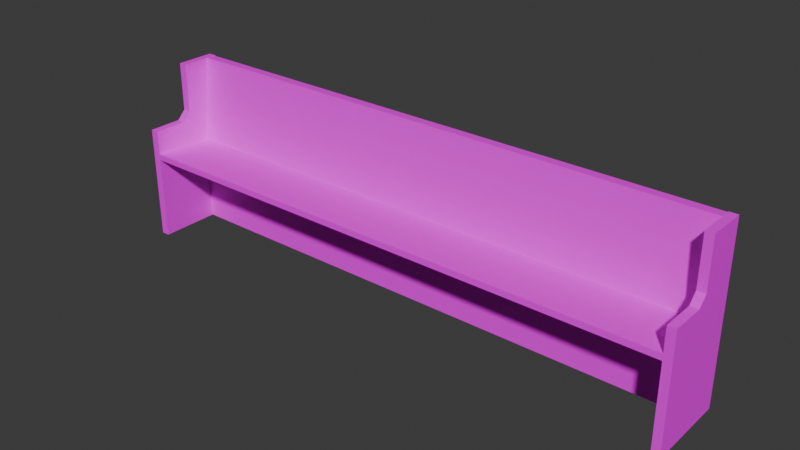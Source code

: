# Source: BenchPrayer01.blend  (saved by Blender 4.2.66; exported with 4.5.12 LTS)
import bpy
from mathutils import Matrix  # noqa: F401  (used for matrix-valued properties, if any)

bpy.ops.wm.read_factory_settings(use_empty=True)
scene = bpy.context.scene
scene.name = 'Scene'

# ---- collections
col_collection = bpy.data.collections.new('Collection'); scene.collection.children.link(col_collection)

# ---- images (referenced by path relative to the original .blend; pixels are not part of the script)
import os
ASSET_DIR = os.environ.get("B2B_ASSET_DIR", "")  # directory of the original .blend (textures are referenced by path, not embedded)
HERE = os.path.dirname(os.path.abspath(__file__))  # packed textures are extracted next to this script under _unpacked/

def load_image(name, relpath, width, height, colorspace="sRGB"):
    """Load a texture the original file referenced (path relative to the .blend, or extracted next to this script)."""
    p = next((c for c in (os.path.join(HERE, relpath), os.path.join(ASSET_DIR, relpath)) if relpath and os.path.exists(c)), "")
    if p:
        img = bpy.data.images.load(p, check_existing=True)
        img.name = name
    else:  # same state as the original file: an image datablock whose file is absent (Cycles renders it pink)
        img = bpy.data.images.new(name, width, height)
        img.source = "FILE"
        img.filepath = "//" + (relpath or name)
    img.colorspace_settings.name = colorspace
    return img
img_benchprayer01_a_png = load_image('BenchPrayer01_a.png', 'BenchPrayer01_a.jpg', 1024, 1024, 'sRGB')

# ---- materials (node trees are filled in below, after node groups)
mat_primary = bpy.data.materials.new('Primary')
mat_primary.alpha_threshold = 0.0
mat_primary.use_transparent_shadow = False
mat_primary.roughness = 0.5
mat_primary.line_color = (0.0, 0.0, 0.0, 1.0)

# ---- material node trees
mat_primary.use_nodes = True; mat_primary.node_tree.nodes.clear()
_N = mat_primary.node_tree.nodes; _L = mat_primary.node_tree.links
n0 = _N.new('ShaderNodeOutputMaterial'); n0.name = 'Material Output'; n0.location = (300, 300)
n1 = _N.new('ShaderNodeBsdfPrincipled'); n1.name = 'Principled BSDF'; n1.location = (10, 300)
n1.inputs[3].default_value = 1.45
n1.inputs[13].default_value = 0.05
n2 = _N.new('ShaderNodeTexImage'); n2.name = 'Image Texture'; n2.location = (-280, 280)
n2.image = img_benchprayer01_a_png
n2.interpolation = 'Closest'
_L.new(n1.outputs[0], n0.inputs[0])
_L.new(n2.outputs[0], n1.inputs[0])
n0.is_active_output = True

# ---- world
world_world = bpy.data.worlds.new('World'); scene.world = world_world
world_world.use_nodes = True; world_world.node_tree.nodes.clear()
_N = world_world.node_tree.nodes; _L = world_world.node_tree.links
n0 = _N.new('ShaderNodeOutputWorld'); n0.name = 'World Output'; n0.location = (300, 300)
n1 = _N.new('ShaderNodeBackground'); n1.name = 'Background'; n1.location = (10, 300)
n1.inputs[0].default_value = (0.05088, 0.05088, 0.05088, 1.0)
_L.new(n1.outputs[0], n0.inputs[0])
n0.is_active_output = True
world_world.color = (0.05088, 0.05088, 0.05088)
world_world.use_sun_shadow = False
world_world.sun_shadow_jitter_overblur = 0.0

# ---- meshes
me_cube_001 = bpy.data.meshes.new('Cube.001')
me_cube_001.from_pydata([(5.172, -0.75, 0.0), (5.247, -0.75, 0.0), (5.247, -0.4387, 1.051), (5.247, -5.588e-09, 0.0), (5.247, -5.588e-09, 1.051), (5.247, -0.75, 1.051), (5.247, -0.3587, 1.132), (5.247, -5.588e-09, 1.132), (5.172, -5.588e-09, 1.582), (5.247, -0.3587, 1.582), (5.247, -5.588e-09, 1.582), (5.172, -0.75, 0.8288), (5.172, -0.0911, 0.7985), (5.172, -0.75, 0.7728), (0.072, -0.1911, 0.0), (5.172, -0.1911, 0.7303), (5.172, -0.1911, 0.0), (5.172, -0.0911, 0.0), (5.172, -0.1911, 0.7303), (5.172, -0.1864, 0.8048), (0.072, -0.1864, 0.8048), (0.072, -0.1911, 0.7303), (5.172, -5.588e-09, 1.576), (5.172, -0.09528, 1.583), (0.072, -0.09528, 1.583), (3.784, -0.75, 0.7728), (3.747, -0.1911, 0.7303), (3.034, -0.75, 0.7728), (3.034, -0.1911, 0.5741), (3.034, -0.1911, 0.7303), (2.997, -0.75, 0.7728), (2.997, -0.1911, 0.5741), (2.997, -0.1911, 0.7303), (3.784, -0.1911, 0.7303), (3.747, -0.75, 0.7728), (3.747, -0.1911, 0.5741), (3.784, -0.1911, 0.5741), (4.534, -0.75, 0.7728), (4.497, -0.1911, 0.7303), (4.497, -0.1911, 0.5741), (4.497, -0.75, 0.7728), (4.534, -0.1911, 0.5741), (4.534, -0.1911, 0.7303), (5.172, -0.4387, 1.051), (5.172, -5.588e-09, 0.0), (5.172, -5.588e-09, 1.051), (5.172, -0.75, 1.051), (5.172, -0.3587, 1.132), (5.172, -5.588e-09, 1.132), (5.172, -0.3587, 1.582), (0.072, -0.75, 0.0), (-0.003, -0.75, 0.0), (-0.003, -0.4387, 1.051), (-0.003, -5.588e-09, 0.0), (-0.003, -5.588e-09, 1.051), (-0.003, -0.75, 1.051), (-0.003, -0.3587, 1.132), (-0.003, -5.588e-09, 1.132), (0.072, -5.588e-09, 1.582), (-0.003, -0.3587, 1.582), (-0.003, -5.588e-09, 1.582), (0.072, -0.75, 0.8288), (0.072, -0.0911, 0.7985), (0.072, -0.75, 0.7728), (0.072, -0.0911, 0.0), (0.07164, -0.1911, 0.7303), (0.072, -5.588e-09, 1.576), (1.46, -0.75, 0.7728), (1.497, -0.1911, 0.7303), (2.21, -0.75, 0.7728), (2.21, -0.1911, 0.5741), (2.21, -0.1911, 0.7303), (2.247, -0.75, 0.7728), (2.247, -0.1911, 0.5741), (2.247, -0.1911, 0.7303), (1.46, -0.1911, 0.7303), (1.497, -0.75, 0.7728), (1.497, -0.1911, 0.5741), (1.46, -0.1911, 0.5741), (0.7096, -0.75, 0.7728), (0.7471, -0.1911, 0.7303), (0.7471, -0.1911, 0.5741), (0.7471, -0.75, 0.7728), (0.7096, -0.1911, 0.5741), (0.7096, -0.1911, 0.7303), (0.072, -0.4387, 1.051), (0.072, -5.588e-09, 0.0), (0.072, -5.588e-09, 1.051), (0.072, -0.75, 1.051), (0.072, -0.3587, 1.132), (0.072, -5.588e-09, 1.132), (0.072, -0.3587, 1.582)], [(15, 13)], [(46, 43, 45), (4, 2, 5), (5, 2, 43, 46), (44, 3, 1, 0), (4, 45, 48, 7), (1, 5, 46, 0), (3, 4, 5, 1), (44, 45, 4, 3), (47, 49, 8, 48), (43, 47, 48, 45), (2, 4, 7, 6), (44, 0, 46, 45), (43, 2, 6, 47), (10, 8, 49, 9), (47, 6, 9, 49), (7, 48, 8, 10), (6, 7, 10, 9), (18, 19, 11, 13), (21, 18, 13, 63), (14, 64, 17, 16), (14, 16, 15, 21), (17, 64, 62, 12), (12, 19, 18), (12, 62, 66, 22), (19, 20, 61, 11), (13, 11, 61, 63), (22, 66, 24, 23), (19, 12, 22, 23), (20, 19, 23, 24), (35, 36, 25, 34), (36, 33, 25), (30, 32, 31), (28, 29, 27), (31, 28, 27, 30), (34, 26, 35), (39, 41, 37, 40), (41, 42, 37), (40, 38, 39), (88, 87, 85), (54, 55, 52), (55, 88, 85, 52), (86, 50, 51, 53), (54, 57, 90, 87), (51, 50, 88, 55), (53, 51, 55, 54), (86, 53, 54, 87), (89, 90, 58, 91), (85, 87, 90, 89), (52, 56, 57, 54), (86, 87, 88, 50), (85, 89, 56, 52), (60, 59, 91, 58), (89, 91, 59, 56), (57, 60, 58, 90), (56, 59, 60, 57), (65, 63, 61, 20), (21, 63, 65), (62, 65, 20), (20, 24, 66, 62), (77, 76, 67, 78), (78, 67, 75), (72, 73, 74), (70, 69, 71), (73, 72, 69, 70), (76, 77, 68), (81, 82, 79, 83), (83, 79, 84), (82, 81, 80)])
_uv = me_cube_001.uv_layers.new(name='UVMap')
_uv.uv.foreach_set('vector', [0.5502, 0.0, 0.625, 0.0, 0.5502, 0.25, 0.625, 0.5, 0.625, 0.75, 0.5502, 0.75, 0.3477, 0.4844, 0.404, 0.4844, 0.404, 0.5156, 0.3477, 0.5156, 0.1523, 0.6641, 0.1523, 0.6484, 0.2152, 0.6484, 0.2152, 0.6641, 0.4371, 0.5234, 0.4371, 0.4766, 0.4603, 0.4766, 0.4603, 0.5234, 0.1523, 0.4844, 0.3477, 0.4844, 0.3477, 0.5156, 0.1523, 0.5156, 0.0, 0.0, 0.0, 0.6562, 0.1523, 0.6562, 0.1523, 0.0, 0.1556, 0.4766, 0.4371, 0.4766, 0.4371, 0.5234, 0.1556, 0.5234, 0.07285, 0.6875, 0.07285, 1.0, 0.0, 1.0, 0.0, 0.6875, 0.0894, 0.6562, 0.07285, 0.6875, 0.0, 0.6875, 0.0, 0.6562, 0.0894, 0.6562, 0.0, 0.6562, 0.0, 0.6875, 0.07285, 0.6875, 0.0, 0.0, 0.1523, 0.0, 0.1523, 0.6562, 0.0, 0.6562, 0.404, 0.5156, 0.404, 0.4844, 0.4272, 0.4844, 0.4272, 0.5156, 0.5762, 0.4844, 0.5762, 0.5156, 0.5099, 0.5156, 0.5099, 0.4844, 0.4272, 0.5156, 0.4272, 0.4844, 0.5099, 0.4844, 0.5099, 0.5156, 0.4603, 0.5234, 0.4603, 0.4766, 0.5795, 0.4766, 0.5795, 0.5234, 0.07285, 0.6875, 0.0, 0.6875, 0.0, 1.0, 0.07285, 1.0, 0.375, 0.532, 0.625, 0.532, 0.625, 0.75, 0.375, 0.75, 0.1523, 0.4844, 1.0, 0.4844, 1.0, 0.8125, 0.1523, 0.8125, 0.5762, 0.6797, 0.5762, 0.7188, 0.1523, 0.7188, 0.1523, 0.6797, 1.0, 0.6484, 0.1523, 0.65, 0.1523, 1.0, 1.0, 1.0, 1.0, 0.5156, 0.1523, 0.5156, 0.1523, 0.8672, 1.0, 0.8672, 0.625, 0.5, 0.625, 0.532, 0.375, 0.532, 0.1523, 0.8672, 0.9735, 0.8672, 0.9735, 0.5156, 0.1523, 0.5156, 0.1523, 0.5312, 1.0, 0.5312, 1.0, 0.8594, 0.1523, 0.8594, 0.1523, 0.6797, 0.1523, 0.6562, 0.5762, 0.6562, 0.5762, 0.6797, 0.1523, 0.6641, 0.5762, 0.6641, 0.5762, 0.6953, 0.1523, 0.6953, 0.625, 0.532, 0.625, 0.5, 0.625, 0.5, 0.625, 0.532, 0.1523, 1.0, 0.9735, 1.0, 0.9735, 0.6484, 0.1523, 0.65, 0.1523, 0.375, 0.1523, 0.3594, 0.2583, 0.3594, 0.2583, 0.375, 0.1623, 0.75, 0.1788, 0.6797, 0.2682, 0.75, 0.1623, 0.5234, 0.255, 0.4453, 0.2682, 0.5234, 0.1623, 0.6797, 0.1788, 0.6016, 0.2682, 0.6797, 0.1523, 0.3359, 0.1523, 0.3203, 0.2583, 0.3203, 0.2583, 0.3359, 0.1623, 0.4453, 0.255, 0.3672, 0.2682, 0.4453, 0.1523, 0.3594, 0.1523, 0.3359, 0.2583, 0.3359, 0.2583, 0.3594, 0.1623, 0.6016, 0.1788, 0.5234, 0.2682, 0.6016, 0.1623, 0.3672, 0.255, 0.2969, 0.2682, 0.3672, 0.5502, 0.0, 0.5502, 0.25, 0.625, 0.0, 0.625, 0.5, 0.5502, 0.75, 0.625, 0.75, 0.3444, 0.5156, 0.3444, 0.4844, 0.4007, 0.4844, 0.4007, 0.5156, 0.1523, 0.6328, 0.2152, 0.6328, 0.2152, 0.6484, 0.1523, 0.6484, 0.4338, 0.6406, 0.457, 0.6406, 0.457, 0.6875, 0.4338, 0.6875, 0.149, 0.5156, 0.149, 0.4844, 0.3444, 0.4844, 0.3444, 0.5156, 0.0, 0.0, 0.1523, 0.0, 0.1523, 0.6562, 0.0, 0.6562, 0.1523, 0.6875, 0.1523, 0.6406, 0.4338, 0.6406, 0.4338, 0.6875, 0.07285, 0.6875, 0.0, 0.6875, 0.0, 1.0, 0.07285, 1.0, 0.0894, 0.6562, 0.0, 0.6562, 0.0, 0.6875, 0.07285, 0.6875, 0.0894, 0.6562, 0.07285, 0.6875, 0.0, 0.6875, 0.0, 0.6562, 0.0, 0.0, 0.0, 0.6562, 0.1523, 0.6562, 0.1523, 0.0, 0.4007, 0.4844, 0.4238, 0.4844, 0.4238, 0.5156, 0.4007, 0.5156, 0.5728, 0.5156, 0.5066, 0.5156, 0.5066, 0.4844, 0.5728, 0.4844, 0.4238, 0.4844, 0.5066, 0.4844, 0.5066, 0.5156, 0.4238, 0.5156, 0.457, 0.6406, 0.5762, 0.6406, 0.5762, 0.6875, 0.457, 0.6875, 0.07285, 0.6875, 0.07285, 1.0, 0.0, 1.0, 0.0, 0.6875, 0.375, 0.532, 0.375, 0.75, 0.625, 0.75, 0.625, 0.532, 0.1523, 0.4844, 1.0, 0.8125, 1.0, 0.4844, 0.625, 0.5, 0.375, 0.532, 0.625, 0.532, 0.625, 0.532, 0.625, 0.532, 0.625, 0.5, 0.625, 0.5, 0.1523, 0.375, 0.2583, 0.375, 0.2583, 0.3594, 0.1523, 0.3594, 0.1623, 0.75, 0.2682, 0.75, 0.1788, 0.6797, 0.1623, 0.5234, 0.2682, 0.5234, 0.255, 0.4453, 0.1623, 0.6797, 0.2682, 0.6797, 0.1788, 0.6016, 0.1523, 0.3359, 0.2583, 0.3359, 0.2583, 0.3203, 0.1523, 0.3203, 0.1623, 0.4453, 0.2682, 0.4453, 0.255, 0.3672, 0.1523, 0.3594, 0.2583, 0.3594, 0.2583, 0.3359, 0.1523, 0.3359, 0.1623, 0.6016, 0.2682, 0.6016, 0.1788, 0.5234, 0.1623, 0.3672, 0.2682, 0.3672, 0.255, 0.2969])
me_cube_001.materials.append(mat_primary)
me_cube_001.update()

# ---- objects
ob_benchprayer01 = bpy.data.objects.new('BenchPrayer01', me_cube_001)

# ---- transforms, parenting, visibility, modifiers, constraints
ob_benchprayer01.location = (0.0, 0.0, 0.0)

# ---- collection membership
col_collection.objects.link(ob_benchprayer01)

# ---- scene / render settings (as saved in the file)
scene.frame_start = 1; scene.frame_end = 250; scene.frame_set(1)
scene.render.engine = 'BLENDER_EEVEE_NEXT'
scene.cycles.sampling_pattern = 'TABULATED_SOBOL'
scene.eevee.ray_tracing_options.trace_max_roughness = 0.0
bpy.context.view_layer.update()

# ---- added for rendering (the .blend has no active camera and no usable light): camera, sun
cam_auto = bpy.data.cameras.new('AutoCamera')
cam_auto.lens = 50.0
cam_auto.sensor_width = 36.0
cam_auto.clip_end = 1000.0
ob_auto_camera = bpy.data.objects.new('AutoCamera', cam_auto)
scene.collection.objects.link(ob_auto_camera)
ob_auto_camera.location = (7.74261, -6.51973, 4.88786)
ob_auto_camera.rotation_euler = (1.09748, -7.21219e-08, 0.694738)
scene.camera = ob_auto_camera
light_auto_sun = bpy.data.lights.new('AutoSun', 'SUN')
light_auto_sun.energy = 3.0
light_auto_sun.angle = 0.0523599
ob_auto_sun = bpy.data.objects.new('AutoSun', light_auto_sun)
scene.collection.objects.link(ob_auto_sun)
ob_auto_sun.rotation_euler = (0.872665, 0.174533, 0.523599)
bpy.context.view_layer.update()
